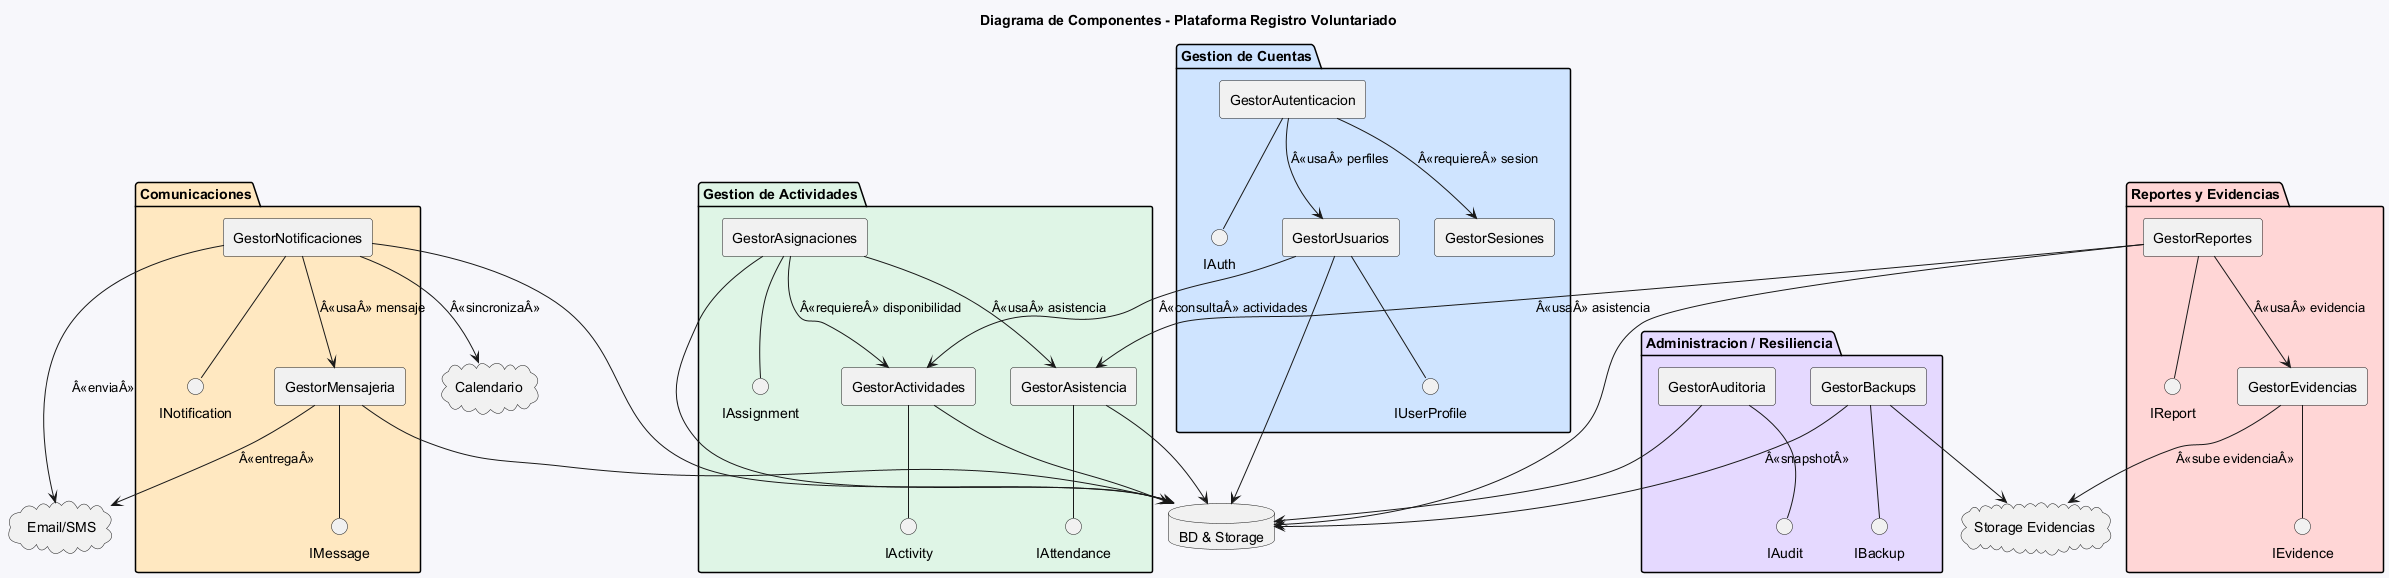

The diagram above was rendered by PlantUML. Its source (embedded in the PNG):
@startuml
skinparam backgroundColor #f7f7fb
skinparam shadowing false
skinparam defaultFontName "Inter"
skinparam componentStyle rectangle

title Diagrama de Componentes - Plataforma Registro Voluntariado

package "Gestion de Cuentas" #cfe4ff {
  interface IAuth
  interface IUserProfile
  component "GestorAutenticacion" as CMP_AUTH
  component "GestorUsuarios" as CMP_USERS
  component "GestorSesiones" as CMP_SESSION

  CMP_AUTH -down- IAuth
  CMP_USERS -down- IUserProfile
}

package "Gestion de Actividades" #dff5e6 {
  interface IActivity
  interface IAssignment
  interface IAttendance
  component "GestorActividades" as CMP_ACT
  component "GestorAsignaciones" as CMP_ASSIGN
  component "GestorAsistencia" as CMP_ATT

  CMP_ACT -down- IActivity
  CMP_ASSIGN -down- IAssignment
  CMP_ATT -down- IAttendance
}

package "Comunicaciones" #ffe8c1 {
  interface INotification
  interface IMessage
  component "GestorNotificaciones" as CMP_NOTIF
  component "GestorMensajeria" as CMP_MSG

  CMP_NOTIF -down- INotification
  CMP_MSG -down- IMessage
}

package "Reportes y Evidencias" #ffd6d6 {
  interface IReport
  interface IEvidence
  component "GestorReportes" as CMP_REPORT
  component "GestorEvidencias" as CMP_EVID

  CMP_REPORT -down- IReport
  CMP_EVID -down- IEvidence
}

package "Administracion / Resiliencia" #e5d9ff {
  interface IBackup
  interface IAudit
  component "GestorBackups" as CMP_BACKUP
  component "GestorAuditoria" as CMP_AUDIT

  CMP_BACKUP -down- IBackup
  CMP_AUDIT -down- IAudit
}

database "BD & Storage" as DB
cloud "Email/SMS" as EXT_MAIL
cloud "Calendario" as EXT_CAL
cloud "Storage Evidencias" as EXT_STORAGE

CMP_AUTH --> CMP_USERS : Â«usaÂ» perfiles
CMP_AUTH --> CMP_SESSION : Â«requiereÂ» sesion
CMP_USERS --> CMP_ACT : Â«consultaÂ» actividades
CMP_ASSIGN --> CMP_ACT : Â«requiereÂ» disponibilidad
CMP_ASSIGN --> CMP_ATT : Â«usaÂ» asistencia
CMP_NOTIF --> CMP_MSG : Â«usaÂ» mensaje
CMP_NOTIF --> EXT_MAIL : Â«enviaÂ»
CMP_MSG --> EXT_MAIL : Â«entregaÂ»
CMP_NOTIF --> EXT_CAL : Â«sincronizaÂ»
CMP_REPORT --> CMP_EVID : Â«usaÂ» evidencia
CMP_REPORT --> CMP_ATT : Â«usaÂ» asistencia
CMP_BACKUP --> DB : Â«snapshotÂ»
CMP_EVID --> EXT_STORAGE : Â«sube evidenciaÂ»
CMP_USERS --> DB
CMP_ACT --> DB
CMP_ASSIGN --> DB
CMP_ATT --> DB
CMP_NOTIF --> DB
CMP_MSG --> DB
CMP_REPORT --> DB
CMP_BACKUP --> EXT_STORAGE
CMP_AUDIT --> DB

@enduml